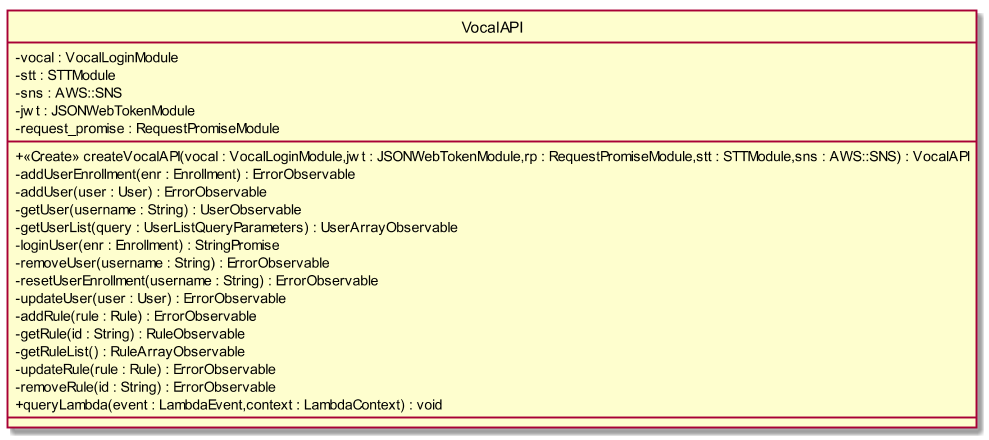

The diagram above was rendered by PlantUML. Its source (embedded in the PNG):
@startuml
scale 1000*1000
skinparam classAttributeIconSize 0
class VocalAPI{
- vocal : VocalLoginModule
- stt : STTModule
- sns : AWS::SNS
- jwt : JSONWebTokenModule
- request_promise : RequestPromiseModule
__
+ <<Create>> createVocalAPI(vocal : VocalLoginModule,jwt : JSONWebTokenModule,rp : RequestPromiseModule,stt : STTModule,sns : AWS::SNS) : VocalAPI
- addUserEnrollment(enr : Enrollment) : ErrorObservable
- addUser(user : User) : ErrorObservable
- getUser(username : String) : UserObservable
- getUserList(query : UserListQueryParameters) : UserArrayObservable
- loginUser(enr : Enrollment) : StringPromise
- removeUser(username : String) : ErrorObservable
- resetUserEnrollment(username : String) : ErrorObservable
- updateUser(user : User) : ErrorObservable
- addRule(rule : Rule) : ErrorObservable
- getRule(id : String) : RuleObservable
- getRuleList() : RuleArrayObservable
- updateRule(rule : Rule) : ErrorObservable
- removeRule(id : String) : ErrorObservable
+ queryLambda(event : LambdaEvent,context : LambdaContext) : void
__

}
hide circle
@enduml